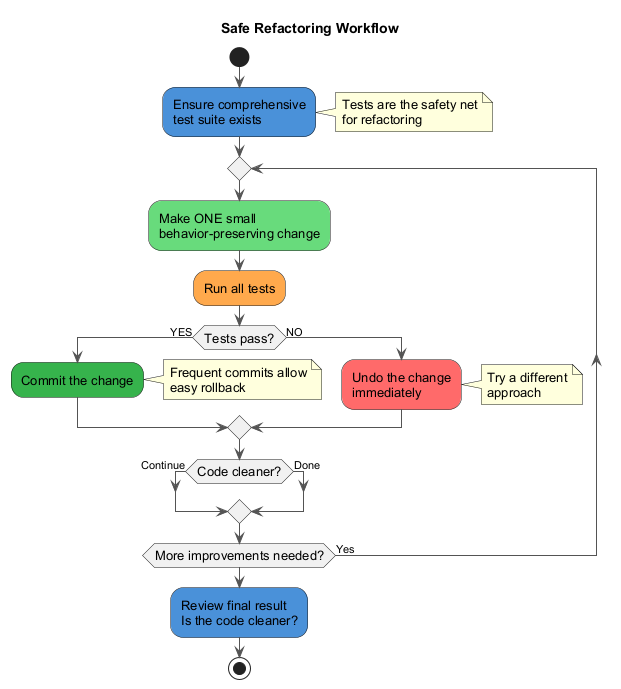

The diagram above was rendered by PlantUML. Its source (embedded in the PNG):
@startuml
title Safe Refactoring Workflow

skinparam backgroundColor #FEFEFE
skinparam shadowing false
skinparam ActivityFontSize 13
skinparam ArrowColor #555555
skinparam defaultFontName Arial

|#E8F4FD| Refactoring Workflow |
start

:Ensure comprehensive\ntest suite exists; <<#4A90D9>>

note right
  Tests are the safety net
  for refactoring
end note

repeat

  :Make ONE small\nbehavior-preserving change; <<#69DB7C>>

  :Run all tests; <<#FFA94D>>

  if (Tests pass?) then (YES)

    :Commit the change; <<#37B24D>>

    note right
      Frequent commits allow
      easy rollback
    end note

  else (NO)

    :Undo the change\nimmediately; <<#FF6B6B>>

    note right
      Try a different
      approach
    end note

  endif

  if (Code cleaner?) then (Continue)
  else (Done)
  endif

repeat while (More improvements needed?) is (Yes)

:Review final result\nIs the code cleaner?; <<#4A90D9>>

stop

@enduml